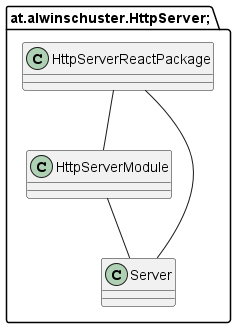

The diagram above was rendered by PlantUML. Its source (embedded in the PNG):
@startuml
package at.alwinschuster.HttpServer; {
class HttpServerModule {
}

class HttpServerReactPackage {
}

class Server {
}

}

HttpServerModule -- Server
HttpServerReactPackage -- HttpServerModule
HttpServerReactPackage -- Server
@enduml